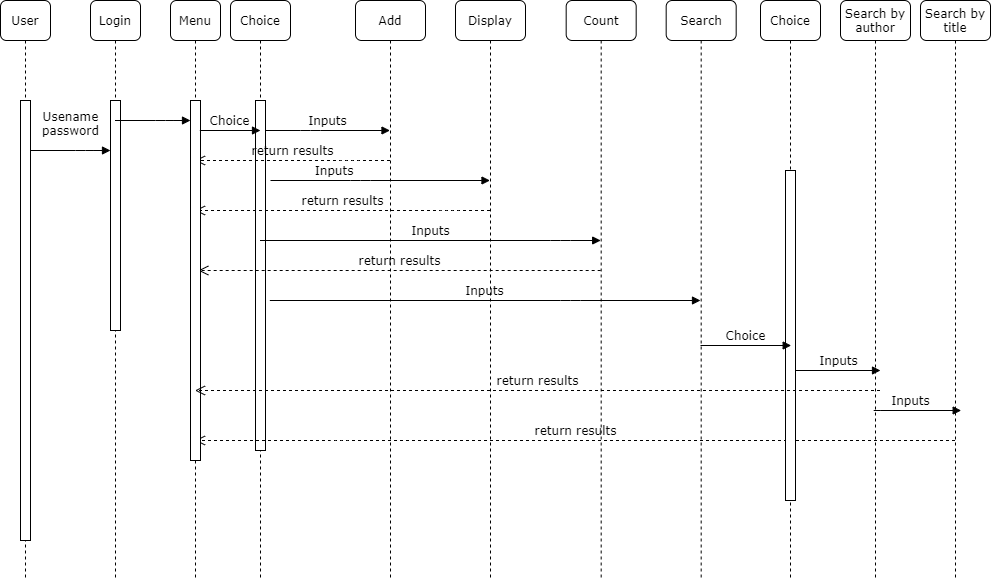

The diagram above was exported from draw.io. Its source (the exported page's mxGraphModel, read from the mxfile embedded in the PNG):
<mxGraphModel dx="1447" dy="708" grid="1" gridSize="10" guides="1" tooltips="1" connect="1" arrows="1" fold="1" page="1" pageScale="1" pageWidth="1100" pageHeight="850" background="none" math="0" shadow="0">
  <root>
    <mxCell id="0" />
    <mxCell id="1" parent="0" />
    <mxCell id="7baba1c4bc27f4b0-2" value="Login" style="shape=umlLifeline;perimeter=lifelinePerimeter;whiteSpace=wrap;html=1;container=1;collapsible=0;recursiveResize=0;outlineConnect=0;rounded=1;shadow=0;comic=0;labelBackgroundColor=none;strokeWidth=1;fontFamily=Verdana;fontSize=12;align=center;" parent="1" vertex="1">
      <mxGeometry x="150" y="80" width="50" height="580" as="geometry" />
    </mxCell>
    <mxCell id="7baba1c4bc27f4b0-10" value="" style="html=1;points=[];perimeter=orthogonalPerimeter;rounded=0;shadow=0;comic=0;labelBackgroundColor=none;strokeWidth=1;fontFamily=Verdana;fontSize=12;align=center;" parent="7baba1c4bc27f4b0-2" vertex="1">
      <mxGeometry x="20" y="100" width="10" height="230" as="geometry" />
    </mxCell>
    <mxCell id="7baba1c4bc27f4b0-3" value="Choice" style="shape=umlLifeline;perimeter=lifelinePerimeter;whiteSpace=wrap;html=1;container=1;collapsible=0;recursiveResize=0;outlineConnect=0;rounded=1;shadow=0;comic=0;labelBackgroundColor=none;strokeWidth=1;fontFamily=Verdana;fontSize=12;align=center;" parent="1" vertex="1">
      <mxGeometry x="290" y="80" width="60" height="580" as="geometry" />
    </mxCell>
    <mxCell id="7baba1c4bc27f4b0-13" value="" style="html=1;points=[];perimeter=orthogonalPerimeter;rounded=0;shadow=0;comic=0;labelBackgroundColor=none;strokeWidth=1;fontFamily=Verdana;fontSize=12;align=center;" parent="7baba1c4bc27f4b0-3" vertex="1">
      <mxGeometry x="25" y="100" width="10" height="350" as="geometry" />
    </mxCell>
    <mxCell id="7baba1c4bc27f4b0-4" value="Add" style="shape=umlLifeline;perimeter=lifelinePerimeter;whiteSpace=wrap;html=1;container=1;collapsible=0;recursiveResize=0;outlineConnect=0;rounded=1;shadow=0;comic=0;labelBackgroundColor=none;strokeWidth=1;fontFamily=Verdana;fontSize=12;align=center;" parent="1" vertex="1">
      <mxGeometry x="415" y="80" width="70" height="580" as="geometry" />
    </mxCell>
    <mxCell id="7baba1c4bc27f4b0-8" value="User" style="shape=umlLifeline;perimeter=lifelinePerimeter;whiteSpace=wrap;html=1;container=1;collapsible=0;recursiveResize=0;outlineConnect=0;rounded=1;shadow=0;comic=0;labelBackgroundColor=none;strokeWidth=1;fontFamily=Verdana;fontSize=12;align=center;" parent="1" vertex="1">
      <mxGeometry x="60" y="80" width="50" height="580" as="geometry" />
    </mxCell>
    <mxCell id="7baba1c4bc27f4b0-9" value="" style="html=1;points=[];perimeter=orthogonalPerimeter;rounded=0;shadow=0;comic=0;labelBackgroundColor=none;strokeWidth=1;fontFamily=Verdana;fontSize=12;align=center;" parent="7baba1c4bc27f4b0-8" vertex="1">
      <mxGeometry x="20" y="100" width="10" height="440" as="geometry" />
    </mxCell>
    <mxCell id="7baba1c4bc27f4b0-17" value="Inputs" style="html=1;verticalAlign=bottom;endArrow=block;labelBackgroundColor=none;fontFamily=Verdana;fontSize=12;edgeStyle=elbowEdgeStyle;elbow=vertical;" parent="1" source="7baba1c4bc27f4b0-13" target="7baba1c4bc27f4b0-4" edge="1">
      <mxGeometry relative="1" as="geometry">
        <mxPoint x="510" y="220" as="sourcePoint" />
        <Array as="points">
          <mxPoint x="370" y="210" />
          <mxPoint x="390" y="210" />
          <mxPoint x="460" y="220" />
        </Array>
      </mxGeometry>
    </mxCell>
    <mxCell id="7baba1c4bc27f4b0-21" value="return results" style="html=1;verticalAlign=bottom;endArrow=open;dashed=1;endSize=8;labelBackgroundColor=none;fontFamily=Verdana;fontSize=12;edgeStyle=elbowEdgeStyle;elbow=vertical;" parent="1" source="7baba1c4bc27f4b0-4" target="5HqB_xWKcHdk0LoEvtET-17" edge="1">
      <mxGeometry relative="1" as="geometry">
        <mxPoint x="320" y="240" as="targetPoint" />
        <Array as="points">
          <mxPoint x="410" y="240" />
          <mxPoint x="330" y="230" />
          <mxPoint x="250" y="230" />
          <mxPoint x="275" y="230" />
          <mxPoint x="395" y="240" />
          <mxPoint x="425" y="240" />
        </Array>
        <mxPoint x="540" y="230" as="sourcePoint" />
      </mxGeometry>
    </mxCell>
    <mxCell id="7baba1c4bc27f4b0-30" value="return results" style="html=1;verticalAlign=bottom;endArrow=open;dashed=1;endSize=8;labelBackgroundColor=none;fontFamily=Verdana;fontSize=12;edgeStyle=elbowEdgeStyle;elbow=vertical;" parent="1" source="5HqB_xWKcHdk0LoEvtET-24" target="5HqB_xWKcHdk0LoEvtET-17" edge="1">
      <mxGeometry relative="1" as="geometry">
        <mxPoint x="320" y="520" as="targetPoint" />
        <Array as="points">
          <mxPoint x="400" y="520" />
          <mxPoint x="570" y="600" />
        </Array>
        <mxPoint x="870" y="600" as="sourcePoint" />
      </mxGeometry>
    </mxCell>
    <mxCell id="7baba1c4bc27f4b0-11" value="Usename&lt;br&gt;password" style="html=1;verticalAlign=bottom;endArrow=block;labelBackgroundColor=none;fontFamily=Verdana;fontSize=12;edgeStyle=elbowEdgeStyle;elbow=vertical;" parent="1" source="7baba1c4bc27f4b0-9" edge="1">
      <mxGeometry y="10" relative="1" as="geometry">
        <mxPoint x="220" y="190" as="sourcePoint" />
        <mxPoint x="170" y="230" as="targetPoint" />
        <Array as="points">
          <mxPoint x="145" y="230" />
        </Array>
        <mxPoint as="offset" />
      </mxGeometry>
    </mxCell>
    <mxCell id="5HqB_xWKcHdk0LoEvtET-1" value="Display" style="shape=umlLifeline;perimeter=lifelinePerimeter;whiteSpace=wrap;html=1;container=1;collapsible=0;recursiveResize=0;outlineConnect=0;rounded=1;shadow=0;comic=0;labelBackgroundColor=none;strokeWidth=1;fontFamily=Verdana;fontSize=12;align=center;" vertex="1" parent="1">
      <mxGeometry x="515" y="80" width="70" height="580" as="geometry" />
    </mxCell>
    <mxCell id="5HqB_xWKcHdk0LoEvtET-2" value="Inputs&amp;nbsp; &amp;nbsp; &amp;nbsp; &amp;nbsp; &amp;nbsp; &amp;nbsp; &amp;nbsp; &amp;nbsp; &amp;nbsp; &amp;nbsp; &amp;nbsp;&amp;nbsp;" style="html=1;verticalAlign=bottom;endArrow=block;labelBackgroundColor=none;fontFamily=Verdana;fontSize=12;edgeStyle=elbowEdgeStyle;elbow=vertical;" edge="1" parent="1" target="5HqB_xWKcHdk0LoEvtET-1">
      <mxGeometry relative="1" as="geometry">
        <mxPoint x="330" y="260" as="sourcePoint" />
        <Array as="points">
          <mxPoint x="420" y="260" />
          <mxPoint x="370" y="240" />
          <mxPoint x="470" y="250" />
          <mxPoint x="490" y="250" />
          <mxPoint x="560" y="260" />
        </Array>
      </mxGeometry>
    </mxCell>
    <mxCell id="5HqB_xWKcHdk0LoEvtET-4" value="return results" style="html=1;verticalAlign=bottom;endArrow=open;dashed=1;endSize=8;labelBackgroundColor=none;fontFamily=Verdana;fontSize=12;edgeStyle=elbowEdgeStyle;elbow=vertical;" edge="1" parent="1" target="5HqB_xWKcHdk0LoEvtET-17">
      <mxGeometry relative="1" as="geometry">
        <mxPoint x="430" y="290" as="targetPoint" />
        <Array as="points">
          <mxPoint x="510" y="290" />
          <mxPoint x="430" y="280" />
          <mxPoint x="350" y="280" />
          <mxPoint x="375" y="280" />
          <mxPoint x="495" y="290" />
          <mxPoint x="525" y="290" />
        </Array>
        <mxPoint x="549.5" y="290" as="sourcePoint" />
      </mxGeometry>
    </mxCell>
    <mxCell id="5HqB_xWKcHdk0LoEvtET-5" value="Count" style="shape=umlLifeline;perimeter=lifelinePerimeter;whiteSpace=wrap;html=1;container=1;collapsible=0;recursiveResize=0;outlineConnect=0;rounded=1;shadow=0;comic=0;labelBackgroundColor=none;strokeWidth=1;fontFamily=Verdana;fontSize=12;align=center;" vertex="1" parent="1">
      <mxGeometry x="625.6800000000001" y="80" width="70" height="580" as="geometry" />
    </mxCell>
    <mxCell id="5HqB_xWKcHdk0LoEvtET-6" value="Inputs" style="html=1;verticalAlign=bottom;endArrow=block;labelBackgroundColor=none;fontFamily=Verdana;fontSize=12;edgeStyle=elbowEdgeStyle;elbow=vertical;" edge="1" parent="1" target="5HqB_xWKcHdk0LoEvtET-5" source="7baba1c4bc27f4b0-3">
      <mxGeometry relative="1" as="geometry">
        <mxPoint x="380" y="330" as="sourcePoint" />
        <Array as="points">
          <mxPoint x="620" y="320" />
          <mxPoint x="580.6800000000001" y="210" />
          <mxPoint x="600.6800000000001" y="210" />
          <mxPoint x="670.6800000000001" y="220" />
        </Array>
      </mxGeometry>
    </mxCell>
    <mxCell id="5HqB_xWKcHdk0LoEvtET-7" value="return results" style="html=1;verticalAlign=bottom;endArrow=open;dashed=1;endSize=8;labelBackgroundColor=none;fontFamily=Verdana;fontSize=12;edgeStyle=elbowEdgeStyle;elbow=vertical;entryX=0.782;entryY=0.471;entryDx=0;entryDy=0;entryPerimeter=0;" edge="1" parent="1" source="5HqB_xWKcHdk0LoEvtET-5" target="5HqB_xWKcHdk0LoEvtET-18">
      <mxGeometry relative="1" as="geometry">
        <mxPoint x="270" y="350" as="targetPoint" />
        <Array as="points">
          <mxPoint x="570" y="350" />
          <mxPoint x="620.6800000000001" y="240" />
          <mxPoint x="540.6800000000001" y="230" />
          <mxPoint x="460.68" y="230" />
          <mxPoint x="485.68" y="230" />
          <mxPoint x="605.6800000000001" y="240" />
          <mxPoint x="635.6800000000001" y="240" />
        </Array>
        <mxPoint x="750.6800000000001" y="230" as="sourcePoint" />
      </mxGeometry>
    </mxCell>
    <mxCell id="5HqB_xWKcHdk0LoEvtET-8" value="Search" style="shape=umlLifeline;perimeter=lifelinePerimeter;whiteSpace=wrap;html=1;container=1;collapsible=0;recursiveResize=0;outlineConnect=0;rounded=1;shadow=0;comic=0;labelBackgroundColor=none;strokeWidth=1;fontFamily=Verdana;fontSize=12;align=center;" vertex="1" parent="1">
      <mxGeometry x="725.6800000000001" y="80" width="70" height="580" as="geometry" />
    </mxCell>
    <mxCell id="5HqB_xWKcHdk0LoEvtET-17" value="Menu" style="shape=umlLifeline;perimeter=lifelinePerimeter;whiteSpace=wrap;html=1;container=1;collapsible=0;recursiveResize=0;outlineConnect=0;rounded=1;shadow=0;comic=0;labelBackgroundColor=none;strokeWidth=1;fontFamily=Verdana;fontSize=12;align=center;" vertex="1" parent="1">
      <mxGeometry x="230" y="80" width="50" height="580" as="geometry" />
    </mxCell>
    <mxCell id="5HqB_xWKcHdk0LoEvtET-18" value="" style="html=1;points=[];perimeter=orthogonalPerimeter;rounded=0;shadow=0;comic=0;labelBackgroundColor=none;strokeWidth=1;fontFamily=Verdana;fontSize=12;align=center;" vertex="1" parent="5HqB_xWKcHdk0LoEvtET-17">
      <mxGeometry x="20" y="100" width="10" height="360" as="geometry" />
    </mxCell>
    <mxCell id="5HqB_xWKcHdk0LoEvtET-20" value="Search by author" style="shape=umlLifeline;perimeter=lifelinePerimeter;whiteSpace=wrap;html=1;container=1;collapsible=0;recursiveResize=0;outlineConnect=0;rounded=1;shadow=0;comic=0;labelBackgroundColor=none;strokeWidth=1;fontFamily=Verdana;fontSize=12;align=center;" vertex="1" parent="1">
      <mxGeometry x="900" y="80" width="70" height="580" as="geometry" />
    </mxCell>
    <mxCell id="5HqB_xWKcHdk0LoEvtET-21" value="Choice" style="shape=umlLifeline;perimeter=lifelinePerimeter;whiteSpace=wrap;html=1;container=1;collapsible=0;recursiveResize=0;outlineConnect=0;rounded=1;shadow=0;comic=0;labelBackgroundColor=none;strokeWidth=1;fontFamily=Verdana;fontSize=12;align=center;" vertex="1" parent="1">
      <mxGeometry x="820" y="80" width="60" height="580" as="geometry" />
    </mxCell>
    <mxCell id="5HqB_xWKcHdk0LoEvtET-22" value="" style="html=1;points=[];perimeter=orthogonalPerimeter;rounded=0;shadow=0;comic=0;labelBackgroundColor=none;strokeWidth=1;fontFamily=Verdana;fontSize=12;align=center;" vertex="1" parent="5HqB_xWKcHdk0LoEvtET-21">
      <mxGeometry x="25" y="170" width="10" height="330" as="geometry" />
    </mxCell>
    <mxCell id="5HqB_xWKcHdk0LoEvtET-23" value="Choice" style="html=1;verticalAlign=bottom;endArrow=block;labelBackgroundColor=none;fontFamily=Verdana;fontSize=12;edgeStyle=elbowEdgeStyle;elbow=vertical;" edge="1" parent="1">
      <mxGeometry relative="1" as="geometry">
        <mxPoint x="760" y="425" as="sourcePoint" />
        <Array as="points">
          <mxPoint x="760" y="425" />
          <mxPoint x="670.68" y="405" />
          <mxPoint x="750.68" y="395" />
          <mxPoint x="660.68" y="385" />
          <mxPoint x="691.36" y="285" />
          <mxPoint x="641.36" y="265" />
          <mxPoint x="741.36" y="275" />
          <mxPoint x="761.36" y="275" />
          <mxPoint x="831.36" y="285" />
        </Array>
        <mxPoint x="850.68" y="425" as="targetPoint" />
      </mxGeometry>
    </mxCell>
    <mxCell id="5HqB_xWKcHdk0LoEvtET-24" value="Search by title" style="shape=umlLifeline;perimeter=lifelinePerimeter;whiteSpace=wrap;html=1;container=1;collapsible=0;recursiveResize=0;outlineConnect=0;rounded=1;shadow=0;comic=0;labelBackgroundColor=none;strokeWidth=1;fontFamily=Verdana;fontSize=12;align=center;" vertex="1" parent="1">
      <mxGeometry x="980" y="80" width="70" height="580" as="geometry" />
    </mxCell>
    <mxCell id="5HqB_xWKcHdk0LoEvtET-25" value="Inputs" style="html=1;verticalAlign=bottom;endArrow=block;labelBackgroundColor=none;fontFamily=Verdana;fontSize=12;edgeStyle=elbowEdgeStyle;elbow=vertical;" edge="1" parent="1">
      <mxGeometry relative="1" as="geometry">
        <mxPoint x="855.5" y="450" as="sourcePoint" />
        <Array as="points">
          <mxPoint x="900.5" y="450" />
          <mxPoint x="920.5" y="450" />
          <mxPoint x="990.5" y="460" />
        </Array>
        <mxPoint x="940" y="450" as="targetPoint" />
      </mxGeometry>
    </mxCell>
    <mxCell id="5HqB_xWKcHdk0LoEvtET-26" value="return results" style="html=1;verticalAlign=bottom;endArrow=open;dashed=1;endSize=8;labelBackgroundColor=none;fontFamily=Verdana;fontSize=12;edgeStyle=elbowEdgeStyle;elbow=vertical;" edge="1" parent="1" target="5HqB_xWKcHdk0LoEvtET-17">
      <mxGeometry relative="1" as="geometry">
        <mxPoint x="320" y="470" as="targetPoint" />
        <Array as="points">
          <mxPoint x="900" y="470" />
          <mxPoint x="820" y="460" />
          <mxPoint x="740" y="460" />
          <mxPoint x="765" y="460" />
          <mxPoint x="885" y="470" />
          <mxPoint x="915" y="470" />
        </Array>
        <mxPoint x="939.5" y="470" as="sourcePoint" />
      </mxGeometry>
    </mxCell>
    <mxCell id="5HqB_xWKcHdk0LoEvtET-27" value="Inputs" style="html=1;verticalAlign=bottom;endArrow=block;labelBackgroundColor=none;fontFamily=Verdana;fontSize=12;edgeStyle=elbowEdgeStyle;elbow=vertical;" edge="1" parent="1">
      <mxGeometry relative="1" as="geometry">
        <mxPoint x="940" y="490" as="sourcePoint" />
        <Array as="points">
          <mxPoint x="930" y="490" />
          <mxPoint x="840.68" y="470" />
          <mxPoint x="920.68" y="460" />
          <mxPoint x="830.68" y="450" />
          <mxPoint x="861.36" y="350" />
          <mxPoint x="811.36" y="330" />
          <mxPoint x="911.36" y="340" />
          <mxPoint x="931.36" y="340" />
          <mxPoint x="1001.36" y="350" />
        </Array>
        <mxPoint x="1020.6799999999998" y="490" as="targetPoint" />
      </mxGeometry>
    </mxCell>
    <mxCell id="5HqB_xWKcHdk0LoEvtET-28" value="" style="html=1;verticalAlign=bottom;endArrow=block;entryX=0;entryY=0;labelBackgroundColor=none;fontFamily=Verdana;fontSize=12;edgeStyle=elbowEdgeStyle;elbow=vertical;" edge="1" parent="1" source="7baba1c4bc27f4b0-2">
      <mxGeometry relative="1" as="geometry">
        <mxPoint x="200" y="200" as="sourcePoint" />
        <mxPoint x="250" y="200" as="targetPoint" />
      </mxGeometry>
    </mxCell>
    <mxCell id="5HqB_xWKcHdk0LoEvtET-29" value="Choice" style="html=1;verticalAlign=bottom;endArrow=block;labelBackgroundColor=none;fontFamily=Verdana;fontSize=12;edgeStyle=elbowEdgeStyle;elbow=vertical;" edge="1" parent="1">
      <mxGeometry relative="1" as="geometry">
        <mxPoint x="259.32" y="210" as="sourcePoint" />
        <Array as="points">
          <mxPoint x="259.32" y="210" />
          <mxPoint x="169.99999999999994" y="190" />
          <mxPoint x="249.99999999999994" y="180" />
          <mxPoint x="159.99999999999994" y="170" />
          <mxPoint x="190.68" y="70" />
          <mxPoint x="140.68" y="50" />
          <mxPoint x="240.68" y="60" />
          <mxPoint x="260.68" y="60" />
          <mxPoint x="330.68" y="70" />
        </Array>
        <mxPoint x="320" y="210" as="targetPoint" />
      </mxGeometry>
    </mxCell>
    <mxCell id="5HqB_xWKcHdk0LoEvtET-30" value="Inputs" style="html=1;verticalAlign=bottom;endArrow=block;labelBackgroundColor=none;fontFamily=Verdana;fontSize=12;edgeStyle=elbowEdgeStyle;elbow=vertical;" edge="1" parent="1">
      <mxGeometry relative="1" as="geometry">
        <mxPoint x="329.32352941176464" y="380" as="sourcePoint" />
        <Array as="points">
          <mxPoint x="630" y="380" />
          <mxPoint x="590.6800000000001" y="270" />
          <mxPoint x="610.6800000000001" y="270" />
          <mxPoint x="680.6800000000001" y="280" />
        </Array>
        <mxPoint x="760" y="380" as="targetPoint" />
      </mxGeometry>
    </mxCell>
  </root>
</mxGraphModel>